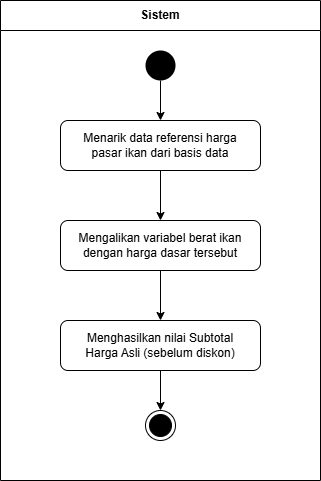

The diagram above was exported from draw.io. Its source (the exported page's mxGraphModel, read from the mxfile embedded in the PNG):
<mxGraphModel dx="2060" dy="1148" grid="1" gridSize="10" guides="1" tooltips="1" connect="1" arrows="1" fold="1" page="1" pageScale="1" pageWidth="827" pageHeight="1169" math="0" shadow="0">
  <root>
    <mxCell id="0" />
    <mxCell id="1" parent="0" />
    <mxCell id="swim_sistem" parent="1" style="swimlane;whiteSpace=wrap;html=1;startSize=30;fontStyle=1;align=center;" value="Sistem" vertex="1">
      <mxGeometry height="480" width="320" x="250" y="80" as="geometry" />
    </mxCell>
    <mxCell id="start_node" parent="swim_sistem" style="ellipse;fillColor=#000000;strokeColor=none;html=1;align=center;" value="" vertex="1">
      <mxGeometry height="30" width="30" x="145" y="50" as="geometry" />
    </mxCell>
    <mxCell id="act1" parent="swim_sistem" style="rounded=1;whiteSpace=wrap;html=1;" value="Menarik data referensi harga&#10;pasar ikan dari basis data" vertex="1">
      <mxGeometry height="50" width="200" x="60" y="120" as="geometry" />
    </mxCell>
    <mxCell id="act2" parent="swim_sistem" style="rounded=1;whiteSpace=wrap;html=1;" value="Mengalikan variabel berat ikan&#10;dengan harga dasar tersebut" vertex="1">
      <mxGeometry height="50" width="200" x="60" y="220" as="geometry" />
    </mxCell>
    <mxCell id="act3" parent="swim_sistem" style="rounded=1;whiteSpace=wrap;html=1;" value="Menghasilkan nilai Subtotal&#10;Harga Asli (sebelum diskon)" vertex="1">
      <mxGeometry height="50" width="200" x="60" y="320" as="geometry" />
    </mxCell>
    <mxCell id="end_node" parent="swim_sistem" style="ellipse;shape=endState;fillColor=#000000;strokeColor=#000000;html=1;align=center;" value="" vertex="1">
      <mxGeometry height="30" width="30" x="145" y="410" as="geometry" />
    </mxCell>
    <mxCell id="edge1" edge="1" parent="swim_sistem" source="start_node" style="edgeStyle=orthogonalEdgeStyle;rounded=1;html=1;entryX=0.5;entryY=0;exitX=0.5;exitY=1;" target="act1">
      <mxGeometry relative="1" as="geometry" />
    </mxCell>
    <mxCell id="edge2" edge="1" parent="swim_sistem" source="act1" style="edgeStyle=orthogonalEdgeStyle;rounded=1;html=1;entryX=0.5;entryY=0;exitX=0.5;exitY=1;" target="act2">
      <mxGeometry relative="1" as="geometry" />
    </mxCell>
    <mxCell id="edge3" edge="1" parent="swim_sistem" source="act2" style="edgeStyle=orthogonalEdgeStyle;rounded=1;html=1;entryX=0.5;entryY=0;exitX=0.5;exitY=1;" target="act3">
      <mxGeometry relative="1" as="geometry" />
    </mxCell>
    <mxCell id="edge4" edge="1" parent="swim_sistem" source="act3" style="edgeStyle=orthogonalEdgeStyle;rounded=1;html=1;entryX=0.5;entryY=0;exitX=0.5;exitY=1;" target="end_node">
      <mxGeometry relative="1" as="geometry" />
    </mxCell>
  </root>
</mxGraphModel>